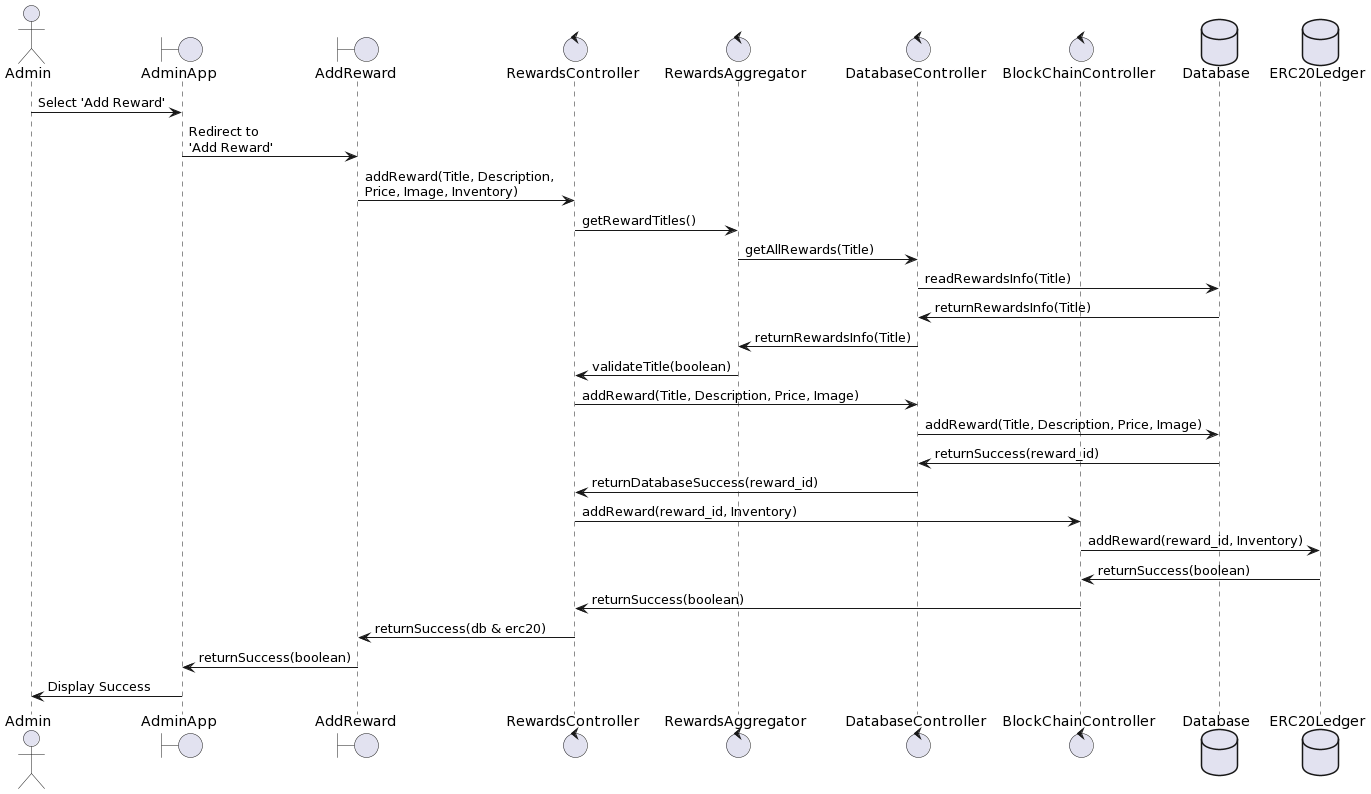

The diagram above was rendered by PlantUML. Its source (embedded in the PNG):
@startuml
actor       Admin
boundary    AdminApp
boundary    AddReward

control     RewardsController
control     RewardsAggregator
control     DatabaseController
control     BlockChainController

database    Database
database    ERC20Ledger

Admin -> AdminApp: Select 'Add Reward'
AdminApp -> AddReward: Redirect to \n'Add Reward'

AddReward -> RewardsController : addReward(Title, Description, \nPrice, Image, Inventory)

RewardsController -> RewardsAggregator : getRewardTitles()
RewardsAggregator -> DatabaseController: getAllRewards(Title) 
DatabaseController-> Database: readRewardsInfo(Title) 
Database-> DatabaseController: returnRewardsInfo(Title) 
DatabaseController-> RewardsAggregator : returnRewardsInfo(Title)
RewardsAggregator -> RewardsController : validateTitle(boolean)


RewardsController -> DatabaseController: addReward(Title, Description, Price, Image)
DatabaseController-> Database: addReward(Title, Description, Price, Image)
Database-> DatabaseController: returnSuccess(reward_id) 
DatabaseController-> RewardsController : returnDatabaseSuccess(reward_id) 

RewardsController -> BlockChainController : addReward(reward_id, Inventory)
BlockChainController -> ERC20Ledger : addReward(reward_id, Inventory)

ERC20Ledger -> BlockChainController : returnSuccess(boolean) 
BlockChainController -> RewardsController : returnSuccess(boolean) 

RewardsController -> AddReward : returnSuccess(db & erc20) 
AddReward -> AdminApp: returnSuccess(boolean) 



AdminApp -> Admin : Display Success
@enduml